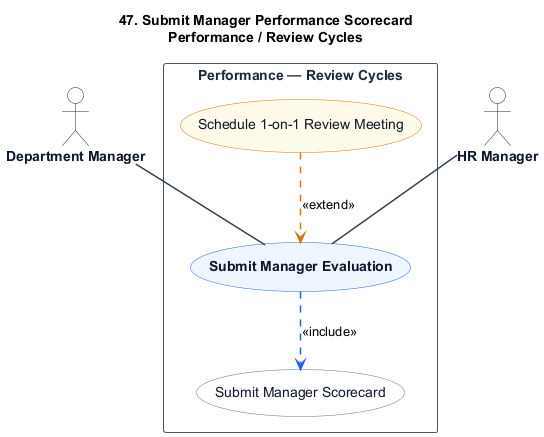

The diagram above was rendered by PlantUML. Its source (embedded in the PNG):
@startuml
title 47. Submit Manager Performance Scorecard\nPerformance / Review Cycles

skinparam shadowing false
skinparam packageStyle rectangle
skinparam actorStyle stickman

hide stereotype

skinparam ActorBorderColor #1e293b
skinparam ActorBackgroundColor #ffffff
skinparam ActorFontColor #0f172a
skinparam ActorFontStyle bold

skinparam RectangleBorderColor #475569
skinparam RectangleBackgroundColor #ffffff
skinparam RectangleFontColor #1e293b
skinparam RectangleFontStyle bold

skinparam ArrowColor #334155
skinparam ArrowThickness 1.5

skinparam usecase {
    BackgroundColor #eff6ff
    BorderColor #2563eb
    FontColor #0f172a
    FontStyle bold
}

skinparam usecase<<Inc>> {
    BackgroundColor #ffffff
    BorderColor #64748b
    FontColor #0f172a
    FontStyle normal
}

skinparam usecase<<Ext>> {
    BackgroundColor #fffbeb
    BorderColor #d97706
    FontColor #0f172a
    FontStyle normal
}

actor "Department Manager" as DepartmentManager
actor "HR Manager" as HRManager

rectangle "Performance — Review Cycles" {
    usecase "Submit Manager Evaluation" as UC_Main

    usecase "Submit Manager Scorecard" as UC_Inc1 <<Inc>>

    usecase "Schedule 1-on-1 Review Meeting" as UC_Ext1 <<Ext>>

    DepartmentManager -- UC_Main
    HRManager -- UC_Main

    UC_Main .[#2563eb].> UC_Inc1 : <<include>>

    UC_Ext1 .[#d97706].> UC_Main : <<extend>>
}
@enduml